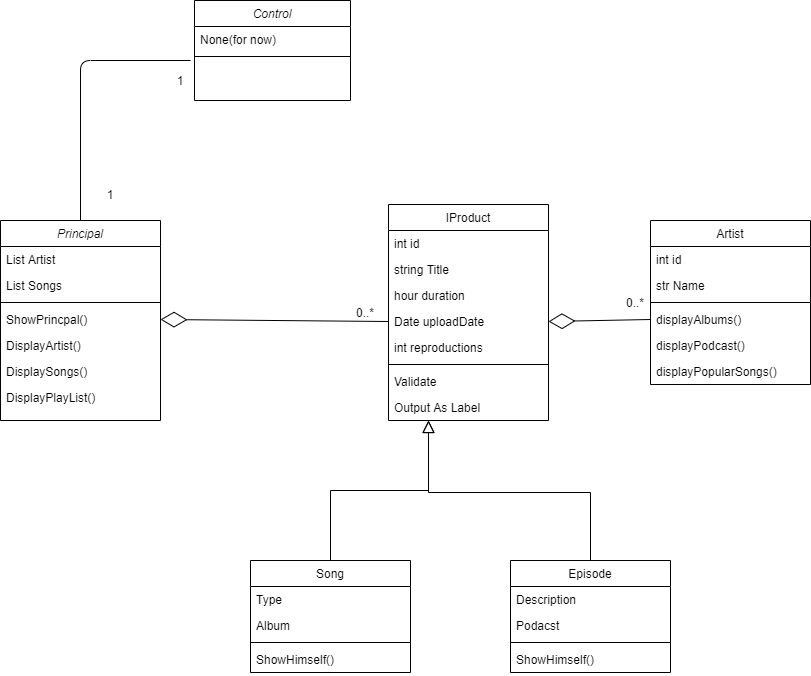

The diagram above was exported from draw.io. Its source (the exported page's mxGraphModel, read from the mxfile embedded in the PNG):
<mxGraphModel dx="1272" dy="847" grid="1" gridSize="10" guides="1" tooltips="1" connect="1" arrows="1" fold="1" page="1" pageScale="1" pageWidth="827" pageHeight="1169" math="0" shadow="0">
  <root>
    <mxCell id="WIyWlLk6GJQsqaUBKTNV-0" />
    <mxCell id="WIyWlLk6GJQsqaUBKTNV-1" parent="WIyWlLk6GJQsqaUBKTNV-0" />
    <mxCell id="zkfFHV4jXpPFQw0GAbJ--0" value="Principal" style="swimlane;fontStyle=2;align=center;verticalAlign=top;childLayout=stackLayout;horizontal=1;startSize=26;horizontalStack=0;resizeParent=1;resizeLast=0;collapsible=1;marginBottom=0;rounded=0;shadow=0;strokeWidth=1;" parent="WIyWlLk6GJQsqaUBKTNV-1" vertex="1">
      <mxGeometry y="290" width="160" height="200" as="geometry">
        <mxRectangle x="230" y="140" width="160" height="26" as="alternateBounds" />
      </mxGeometry>
    </mxCell>
    <mxCell id="zkfFHV4jXpPFQw0GAbJ--1" value="List Artist" style="text;align=left;verticalAlign=top;spacingLeft=4;spacingRight=4;overflow=hidden;rotatable=0;points=[[0,0.5],[1,0.5]];portConstraint=eastwest;" parent="zkfFHV4jXpPFQw0GAbJ--0" vertex="1">
      <mxGeometry y="26" width="160" height="26" as="geometry" />
    </mxCell>
    <mxCell id="zkfFHV4jXpPFQw0GAbJ--2" value="List Songs" style="text;align=left;verticalAlign=top;spacingLeft=4;spacingRight=4;overflow=hidden;rotatable=0;points=[[0,0.5],[1,0.5]];portConstraint=eastwest;rounded=0;shadow=0;html=0;" parent="zkfFHV4jXpPFQw0GAbJ--0" vertex="1">
      <mxGeometry y="52" width="160" height="26" as="geometry" />
    </mxCell>
    <mxCell id="zkfFHV4jXpPFQw0GAbJ--4" value="" style="line;html=1;strokeWidth=1;align=left;verticalAlign=middle;spacingTop=-1;spacingLeft=3;spacingRight=3;rotatable=0;labelPosition=right;points=[];portConstraint=eastwest;" parent="zkfFHV4jXpPFQw0GAbJ--0" vertex="1">
      <mxGeometry y="78" width="160" height="8" as="geometry" />
    </mxCell>
    <mxCell id="zkfFHV4jXpPFQw0GAbJ--5" value="ShowPrincpal()&#10;" style="text;align=left;verticalAlign=top;spacingLeft=4;spacingRight=4;overflow=hidden;rotatable=0;points=[[0,0.5],[1,0.5]];portConstraint=eastwest;" parent="zkfFHV4jXpPFQw0GAbJ--0" vertex="1">
      <mxGeometry y="86" width="160" height="26" as="geometry" />
    </mxCell>
    <mxCell id="75fA0FHpjcFdC3qVUIXG-1" value="DisplayArtist()&#10;" style="text;align=left;verticalAlign=top;spacingLeft=4;spacingRight=4;overflow=hidden;rotatable=0;points=[[0,0.5],[1,0.5]];portConstraint=eastwest;" parent="zkfFHV4jXpPFQw0GAbJ--0" vertex="1">
      <mxGeometry y="112" width="160" height="26" as="geometry" />
    </mxCell>
    <mxCell id="75fA0FHpjcFdC3qVUIXG-10" value="DisplaySongs()&#10;" style="text;align=left;verticalAlign=top;spacingLeft=4;spacingRight=4;overflow=hidden;rotatable=0;points=[[0,0.5],[1,0.5]];portConstraint=eastwest;" parent="zkfFHV4jXpPFQw0GAbJ--0" vertex="1">
      <mxGeometry y="138" width="160" height="26" as="geometry" />
    </mxCell>
    <mxCell id="75fA0FHpjcFdC3qVUIXG-11" value="DisplayPlayList()&#10;" style="text;align=left;verticalAlign=top;spacingLeft=4;spacingRight=4;overflow=hidden;rotatable=0;points=[[0,0.5],[1,0.5]];portConstraint=eastwest;rounded=0;shadow=0;html=0;" parent="zkfFHV4jXpPFQw0GAbJ--0" vertex="1">
      <mxGeometry y="164" width="160" height="26" as="geometry" />
    </mxCell>
    <mxCell id="zkfFHV4jXpPFQw0GAbJ--6" value="Song" style="swimlane;fontStyle=0;align=center;verticalAlign=top;childLayout=stackLayout;horizontal=1;startSize=26;horizontalStack=0;resizeParent=1;resizeLast=0;collapsible=1;marginBottom=0;rounded=0;shadow=0;strokeWidth=1;" parent="WIyWlLk6GJQsqaUBKTNV-1" vertex="1">
      <mxGeometry x="250" y="630" width="160" height="112" as="geometry">
        <mxRectangle x="130" y="380" width="160" height="26" as="alternateBounds" />
      </mxGeometry>
    </mxCell>
    <mxCell id="zkfFHV4jXpPFQw0GAbJ--8" value="Type" style="text;align=left;verticalAlign=top;spacingLeft=4;spacingRight=4;overflow=hidden;rotatable=0;points=[[0,0.5],[1,0.5]];portConstraint=eastwest;rounded=0;shadow=0;html=0;" parent="zkfFHV4jXpPFQw0GAbJ--6" vertex="1">
      <mxGeometry y="26" width="160" height="26" as="geometry" />
    </mxCell>
    <mxCell id="75fA0FHpjcFdC3qVUIXG-51" value="Album" style="text;align=left;verticalAlign=top;spacingLeft=4;spacingRight=4;overflow=hidden;rotatable=0;points=[[0,0.5],[1,0.5]];portConstraint=eastwest;rounded=0;shadow=0;html=0;" parent="zkfFHV4jXpPFQw0GAbJ--6" vertex="1">
      <mxGeometry y="52" width="160" height="26" as="geometry" />
    </mxCell>
    <mxCell id="zkfFHV4jXpPFQw0GAbJ--9" value="" style="line;html=1;strokeWidth=1;align=left;verticalAlign=middle;spacingTop=-1;spacingLeft=3;spacingRight=3;rotatable=0;labelPosition=right;points=[];portConstraint=eastwest;" parent="zkfFHV4jXpPFQw0GAbJ--6" vertex="1">
      <mxGeometry y="78" width="160" height="8" as="geometry" />
    </mxCell>
    <mxCell id="75fA0FHpjcFdC3qVUIXG-36" value="ShowHimself()" style="text;align=left;verticalAlign=top;spacingLeft=4;spacingRight=4;overflow=hidden;rotatable=0;points=[[0,0.5],[1,0.5]];portConstraint=eastwest;rounded=0;shadow=0;html=0;" parent="zkfFHV4jXpPFQw0GAbJ--6" vertex="1">
      <mxGeometry y="86" width="160" height="26" as="geometry" />
    </mxCell>
    <mxCell id="zkfFHV4jXpPFQw0GAbJ--13" value="Episode" style="swimlane;fontStyle=0;align=center;verticalAlign=top;childLayout=stackLayout;horizontal=1;startSize=26;horizontalStack=0;resizeParent=1;resizeLast=0;collapsible=1;marginBottom=0;rounded=0;shadow=0;strokeWidth=1;" parent="WIyWlLk6GJQsqaUBKTNV-1" vertex="1">
      <mxGeometry x="510" y="630" width="160" height="112" as="geometry">
        <mxRectangle x="340" y="380" width="170" height="26" as="alternateBounds" />
      </mxGeometry>
    </mxCell>
    <mxCell id="zkfFHV4jXpPFQw0GAbJ--14" value="Description" style="text;align=left;verticalAlign=top;spacingLeft=4;spacingRight=4;overflow=hidden;rotatable=0;points=[[0,0.5],[1,0.5]];portConstraint=eastwest;" parent="zkfFHV4jXpPFQw0GAbJ--13" vertex="1">
      <mxGeometry y="26" width="160" height="26" as="geometry" />
    </mxCell>
    <mxCell id="75fA0FHpjcFdC3qVUIXG-56" value="Podacst" style="text;align=left;verticalAlign=top;spacingLeft=4;spacingRight=4;overflow=hidden;rotatable=0;points=[[0,0.5],[1,0.5]];portConstraint=eastwest;" parent="zkfFHV4jXpPFQw0GAbJ--13" vertex="1">
      <mxGeometry y="52" width="160" height="26" as="geometry" />
    </mxCell>
    <mxCell id="zkfFHV4jXpPFQw0GAbJ--15" value="" style="line;html=1;strokeWidth=1;align=left;verticalAlign=middle;spacingTop=-1;spacingLeft=3;spacingRight=3;rotatable=0;labelPosition=right;points=[];portConstraint=eastwest;" parent="zkfFHV4jXpPFQw0GAbJ--13" vertex="1">
      <mxGeometry y="78" width="160" height="8" as="geometry" />
    </mxCell>
    <mxCell id="75fA0FHpjcFdC3qVUIXG-37" value="ShowHimself()" style="text;align=left;verticalAlign=top;spacingLeft=4;spacingRight=4;overflow=hidden;rotatable=0;points=[[0,0.5],[1,0.5]];portConstraint=eastwest;rounded=0;shadow=0;html=0;" parent="zkfFHV4jXpPFQw0GAbJ--13" vertex="1">
      <mxGeometry y="86" width="160" height="26" as="geometry" />
    </mxCell>
    <mxCell id="zkfFHV4jXpPFQw0GAbJ--16" value="" style="endArrow=block;endSize=10;endFill=0;shadow=0;strokeWidth=1;rounded=0;edgeStyle=elbowEdgeStyle;elbow=vertical;entryX=0.25;entryY=1;entryDx=0;entryDy=0;" parent="WIyWlLk6GJQsqaUBKTNV-1" source="zkfFHV4jXpPFQw0GAbJ--13" target="zkfFHV4jXpPFQw0GAbJ--17" edge="1">
      <mxGeometry width="160" relative="1" as="geometry">
        <mxPoint x="90" y="563" as="sourcePoint" />
        <mxPoint x="470" y="530" as="targetPoint" />
        <Array as="points">
          <mxPoint x="500" y="562" />
        </Array>
      </mxGeometry>
    </mxCell>
    <mxCell id="zkfFHV4jXpPFQw0GAbJ--17" value="IProduct" style="swimlane;fontStyle=0;align=center;verticalAlign=top;childLayout=stackLayout;horizontal=1;startSize=26;horizontalStack=0;resizeParent=1;resizeLast=0;collapsible=1;marginBottom=0;rounded=0;shadow=0;strokeWidth=1;" parent="WIyWlLk6GJQsqaUBKTNV-1" vertex="1">
      <mxGeometry x="388" y="274" width="160" height="216" as="geometry">
        <mxRectangle x="550" y="140" width="160" height="26" as="alternateBounds" />
      </mxGeometry>
    </mxCell>
    <mxCell id="75fA0FHpjcFdC3qVUIXG-22" value="int id" style="text;align=left;verticalAlign=top;spacingLeft=4;spacingRight=4;overflow=hidden;rotatable=0;points=[[0,0.5],[1,0.5]];portConstraint=eastwest;rounded=0;shadow=0;html=0;" parent="zkfFHV4jXpPFQw0GAbJ--17" vertex="1">
      <mxGeometry y="26" width="160" height="26" as="geometry" />
    </mxCell>
    <mxCell id="zkfFHV4jXpPFQw0GAbJ--19" value="string Title" style="text;align=left;verticalAlign=top;spacingLeft=4;spacingRight=4;overflow=hidden;rotatable=0;points=[[0,0.5],[1,0.5]];portConstraint=eastwest;rounded=0;shadow=0;html=0;" parent="zkfFHV4jXpPFQw0GAbJ--17" vertex="1">
      <mxGeometry y="52" width="160" height="26" as="geometry" />
    </mxCell>
    <mxCell id="zkfFHV4jXpPFQw0GAbJ--21" value="hour duration" style="text;align=left;verticalAlign=top;spacingLeft=4;spacingRight=4;overflow=hidden;rotatable=0;points=[[0,0.5],[1,0.5]];portConstraint=eastwest;rounded=0;shadow=0;html=0;" parent="zkfFHV4jXpPFQw0GAbJ--17" vertex="1">
      <mxGeometry y="78" width="160" height="26" as="geometry" />
    </mxCell>
    <mxCell id="zkfFHV4jXpPFQw0GAbJ--22" value="Date uploadDate" style="text;align=left;verticalAlign=top;spacingLeft=4;spacingRight=4;overflow=hidden;rotatable=0;points=[[0,0.5],[1,0.5]];portConstraint=eastwest;rounded=0;shadow=0;html=0;" parent="zkfFHV4jXpPFQw0GAbJ--17" vertex="1">
      <mxGeometry y="104" width="160" height="26" as="geometry" />
    </mxCell>
    <mxCell id="75fA0FHpjcFdC3qVUIXG-26" value="int reproductions" style="text;align=left;verticalAlign=top;spacingLeft=4;spacingRight=4;overflow=hidden;rotatable=0;points=[[0,0.5],[1,0.5]];portConstraint=eastwest;rounded=0;shadow=0;html=0;" parent="zkfFHV4jXpPFQw0GAbJ--17" vertex="1">
      <mxGeometry y="130" width="160" height="26" as="geometry" />
    </mxCell>
    <mxCell id="zkfFHV4jXpPFQw0GAbJ--23" value="" style="line;html=1;strokeWidth=1;align=left;verticalAlign=middle;spacingTop=-1;spacingLeft=3;spacingRight=3;rotatable=0;labelPosition=right;points=[];portConstraint=eastwest;" parent="zkfFHV4jXpPFQw0GAbJ--17" vertex="1">
      <mxGeometry y="156" width="160" height="8" as="geometry" />
    </mxCell>
    <mxCell id="zkfFHV4jXpPFQw0GAbJ--24" value="Validate" style="text;align=left;verticalAlign=top;spacingLeft=4;spacingRight=4;overflow=hidden;rotatable=0;points=[[0,0.5],[1,0.5]];portConstraint=eastwest;" parent="zkfFHV4jXpPFQw0GAbJ--17" vertex="1">
      <mxGeometry y="164" width="160" height="26" as="geometry" />
    </mxCell>
    <mxCell id="zkfFHV4jXpPFQw0GAbJ--25" value="Output As Label" style="text;align=left;verticalAlign=top;spacingLeft=4;spacingRight=4;overflow=hidden;rotatable=0;points=[[0,0.5],[1,0.5]];portConstraint=eastwest;" parent="zkfFHV4jXpPFQw0GAbJ--17" vertex="1">
      <mxGeometry y="190" width="160" height="26" as="geometry" />
    </mxCell>
    <mxCell id="75fA0FHpjcFdC3qVUIXG-2" value="Control" style="swimlane;fontStyle=2;align=center;verticalAlign=top;childLayout=stackLayout;horizontal=1;startSize=26;horizontalStack=0;resizeParent=1;resizeLast=0;collapsible=1;marginBottom=0;rounded=0;shadow=0;strokeWidth=1;" parent="WIyWlLk6GJQsqaUBKTNV-1" vertex="1">
      <mxGeometry x="194" y="70" width="156" height="100" as="geometry">
        <mxRectangle x="230" y="140" width="160" height="26" as="alternateBounds" />
      </mxGeometry>
    </mxCell>
    <mxCell id="75fA0FHpjcFdC3qVUIXG-3" value="None(for now)" style="text;align=left;verticalAlign=top;spacingLeft=4;spacingRight=4;overflow=hidden;rotatable=0;points=[[0,0.5],[1,0.5]];portConstraint=eastwest;" parent="75fA0FHpjcFdC3qVUIXG-2" vertex="1">
      <mxGeometry y="26" width="156" height="26" as="geometry" />
    </mxCell>
    <mxCell id="75fA0FHpjcFdC3qVUIXG-7" value="" style="line;html=1;strokeWidth=1;align=left;verticalAlign=middle;spacingTop=-1;spacingLeft=3;spacingRight=3;rotatable=0;labelPosition=right;points=[];portConstraint=eastwest;" parent="75fA0FHpjcFdC3qVUIXG-2" vertex="1">
      <mxGeometry y="52" width="156" height="8" as="geometry" />
    </mxCell>
    <mxCell id="75fA0FHpjcFdC3qVUIXG-15" value="" style="endArrow=none;html=1;exitX=0.5;exitY=0;exitDx=0;exitDy=0;" parent="WIyWlLk6GJQsqaUBKTNV-1" source="zkfFHV4jXpPFQw0GAbJ--0" edge="1">
      <mxGeometry width="50" height="50" relative="1" as="geometry">
        <mxPoint x="170" y="490" as="sourcePoint" />
        <mxPoint x="190" y="130" as="targetPoint" />
        <Array as="points">
          <mxPoint x="80" y="130" />
        </Array>
      </mxGeometry>
    </mxCell>
    <mxCell id="75fA0FHpjcFdC3qVUIXG-16" value="" style="endArrow=block;endSize=10;endFill=0;shadow=0;strokeWidth=1;rounded=0;edgeStyle=elbowEdgeStyle;elbow=vertical;exitX=0.5;exitY=0;exitDx=0;exitDy=0;entryX=0.25;entryY=1;entryDx=0;entryDy=0;" parent="WIyWlLk6GJQsqaUBKTNV-1" source="zkfFHV4jXpPFQw0GAbJ--6" target="zkfFHV4jXpPFQw0GAbJ--17" edge="1">
      <mxGeometry width="160" relative="1" as="geometry">
        <mxPoint x="320" y="576" as="sourcePoint" />
        <mxPoint x="240" y="510" as="targetPoint" />
        <Array as="points">
          <mxPoint x="380" y="560" />
        </Array>
      </mxGeometry>
    </mxCell>
    <mxCell id="75fA0FHpjcFdC3qVUIXG-19" value="1" style="text;html=1;strokeColor=none;fillColor=none;align=center;verticalAlign=middle;whiteSpace=wrap;rounded=0;" parent="WIyWlLk6GJQsqaUBKTNV-1" vertex="1">
      <mxGeometry x="100" y="254" width="20" height="20" as="geometry" />
    </mxCell>
    <mxCell id="75fA0FHpjcFdC3qVUIXG-20" value="1" style="text;html=1;strokeColor=none;fillColor=none;align=center;verticalAlign=middle;whiteSpace=wrap;rounded=0;" parent="WIyWlLk6GJQsqaUBKTNV-1" vertex="1">
      <mxGeometry x="170" y="140" width="20" height="20" as="geometry" />
    </mxCell>
    <mxCell id="75fA0FHpjcFdC3qVUIXG-24" value="" style="endArrow=diamondThin;endFill=0;endSize=24;html=1;exitX=0;exitY=0.5;exitDx=0;exitDy=0;entryX=1;entryY=0.5;entryDx=0;entryDy=0;" parent="WIyWlLk6GJQsqaUBKTNV-1" source="zkfFHV4jXpPFQw0GAbJ--22" target="zkfFHV4jXpPFQw0GAbJ--5" edge="1">
      <mxGeometry width="160" relative="1" as="geometry">
        <mxPoint x="228" y="370" as="sourcePoint" />
        <mxPoint x="388" y="370" as="targetPoint" />
      </mxGeometry>
    </mxCell>
    <mxCell id="75fA0FHpjcFdC3qVUIXG-25" value="0..*" style="text;html=1;strokeColor=none;fillColor=none;align=center;verticalAlign=middle;whiteSpace=wrap;rounded=0;" parent="WIyWlLk6GJQsqaUBKTNV-1" vertex="1">
      <mxGeometry x="350" y="373" width="30" height="18" as="geometry" />
    </mxCell>
    <mxCell id="75fA0FHpjcFdC3qVUIXG-30" value="Artist" style="swimlane;fontStyle=0;align=center;verticalAlign=top;childLayout=stackLayout;horizontal=1;startSize=26;horizontalStack=0;resizeParent=1;resizeLast=0;collapsible=1;marginBottom=0;rounded=0;shadow=0;strokeWidth=1;" parent="WIyWlLk6GJQsqaUBKTNV-1" vertex="1">
      <mxGeometry x="650" y="290" width="160" height="164" as="geometry">
        <mxRectangle x="130" y="380" width="160" height="26" as="alternateBounds" />
      </mxGeometry>
    </mxCell>
    <mxCell id="75fA0FHpjcFdC3qVUIXG-59" value="int id" style="text;align=left;verticalAlign=top;spacingLeft=4;spacingRight=4;overflow=hidden;rotatable=0;points=[[0,0.5],[1,0.5]];portConstraint=eastwest;rounded=0;shadow=0;html=0;" parent="75fA0FHpjcFdC3qVUIXG-30" vertex="1">
      <mxGeometry y="26" width="160" height="26" as="geometry" />
    </mxCell>
    <mxCell id="75fA0FHpjcFdC3qVUIXG-31" value="str Name" style="text;align=left;verticalAlign=top;spacingLeft=4;spacingRight=4;overflow=hidden;rotatable=0;points=[[0,0.5],[1,0.5]];portConstraint=eastwest;rounded=0;shadow=0;html=0;" parent="75fA0FHpjcFdC3qVUIXG-30" vertex="1">
      <mxGeometry y="52" width="160" height="26" as="geometry" />
    </mxCell>
    <mxCell id="75fA0FHpjcFdC3qVUIXG-32" value="" style="line;html=1;strokeWidth=1;align=left;verticalAlign=middle;spacingTop=-1;spacingLeft=3;spacingRight=3;rotatable=0;labelPosition=right;points=[];portConstraint=eastwest;" parent="75fA0FHpjcFdC3qVUIXG-30" vertex="1">
      <mxGeometry y="78" width="160" height="8" as="geometry" />
    </mxCell>
    <mxCell id="75fA0FHpjcFdC3qVUIXG-38" value="displayAlbums()" style="text;align=left;verticalAlign=top;spacingLeft=4;spacingRight=4;overflow=hidden;rotatable=0;points=[[0,0.5],[1,0.5]];portConstraint=eastwest;rounded=0;shadow=0;html=0;" parent="75fA0FHpjcFdC3qVUIXG-30" vertex="1">
      <mxGeometry y="86" width="160" height="26" as="geometry" />
    </mxCell>
    <mxCell id="75fA0FHpjcFdC3qVUIXG-42" value="displayPodcast()" style="text;align=left;verticalAlign=top;spacingLeft=4;spacingRight=4;overflow=hidden;rotatable=0;points=[[0,0.5],[1,0.5]];portConstraint=eastwest;rounded=0;shadow=0;html=0;" parent="75fA0FHpjcFdC3qVUIXG-30" vertex="1">
      <mxGeometry y="112" width="160" height="26" as="geometry" />
    </mxCell>
    <mxCell id="75fA0FHpjcFdC3qVUIXG-39" value="displayPopularSongs()" style="text;align=left;verticalAlign=top;spacingLeft=4;spacingRight=4;overflow=hidden;rotatable=0;points=[[0,0.5],[1,0.5]];portConstraint=eastwest;rounded=0;shadow=0;html=0;" parent="75fA0FHpjcFdC3qVUIXG-30" vertex="1">
      <mxGeometry y="138" width="160" height="26" as="geometry" />
    </mxCell>
    <mxCell id="75fA0FHpjcFdC3qVUIXG-57" value="" style="endArrow=diamondThin;endFill=0;endSize=24;html=1;exitX=0;exitY=0.5;exitDx=0;exitDy=0;entryX=1;entryY=0.5;entryDx=0;entryDy=0;" parent="WIyWlLk6GJQsqaUBKTNV-1" source="75fA0FHpjcFdC3qVUIXG-38" target="zkfFHV4jXpPFQw0GAbJ--22" edge="1">
      <mxGeometry width="160" relative="1" as="geometry">
        <mxPoint x="570" y="520" as="sourcePoint" />
        <mxPoint x="730" y="520" as="targetPoint" />
      </mxGeometry>
    </mxCell>
    <mxCell id="75fA0FHpjcFdC3qVUIXG-58" value="0..*" style="text;html=1;strokeColor=none;fillColor=none;align=center;verticalAlign=middle;whiteSpace=wrap;rounded=0;" parent="WIyWlLk6GJQsqaUBKTNV-1" vertex="1">
      <mxGeometry x="620" y="363" width="30" height="18" as="geometry" />
    </mxCell>
  </root>
</mxGraphModel>